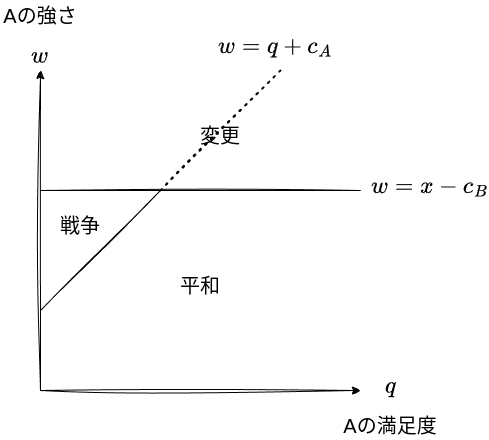

The diagram above was exported from draw.io. Its source (the exported page's mxGraphModel, read from the mxfile embedded in the PNG):
<mxGraphModel dx="526" dy="668" grid="1" gridSize="10" guides="1" tooltips="1" connect="1" arrows="1" fold="1" page="1" pageScale="1" pageWidth="850" pageHeight="1100" math="1" shadow="0">
  <root>
    <mxCell id="0" />
    <mxCell id="1" parent="0" />
    <mxCell id="2" value="" style="endArrow=classic;html=1;sketch=1;curveFitting=1;jiggle=2;" parent="1" edge="1">
      <mxGeometry width="50" height="50" relative="1" as="geometry">
        <mxPoint x="160" y="400" as="sourcePoint" />
        <mxPoint x="160" y="80" as="targetPoint" />
      </mxGeometry>
    </mxCell>
    <mxCell id="3" value="" style="endArrow=classic;html=1;sketch=1;curveFitting=1;jiggle=2;" parent="1" edge="1">
      <mxGeometry width="50" height="50" relative="1" as="geometry">
        <mxPoint x="160" y="400" as="sourcePoint" />
        <mxPoint x="480" y="400" as="targetPoint" />
      </mxGeometry>
    </mxCell>
    <mxCell id="4" value="&lt;font style=&quot;font-size: 20px;&quot;&gt;$$w$$&lt;/font&gt;" style="text;strokeColor=none;align=center;fillColor=none;html=1;verticalAlign=middle;whiteSpace=wrap;rounded=0;" parent="1" vertex="1">
      <mxGeometry x="130" y="50" width="60" height="30" as="geometry" />
    </mxCell>
    <mxCell id="5" value="&lt;font style=&quot;font-size: 20px;&quot;&gt;Aの強さ&lt;/font&gt;" style="text;strokeColor=none;align=center;fillColor=none;html=1;verticalAlign=middle;whiteSpace=wrap;rounded=0;" parent="1" vertex="1">
      <mxGeometry x="120" y="10" width="80" height="30" as="geometry" />
    </mxCell>
    <mxCell id="6" value="&lt;span style=&quot;font-size: 20px;&quot;&gt;$$q$$&lt;/span&gt;" style="text;strokeColor=none;align=center;fillColor=none;html=1;verticalAlign=middle;whiteSpace=wrap;rounded=0;" parent="1" vertex="1">
      <mxGeometry x="480" y="380" width="60" height="30" as="geometry" />
    </mxCell>
    <mxCell id="7" value="&lt;font style=&quot;font-size: 20px;&quot;&gt;Aの満足度&lt;/font&gt;" style="text;strokeColor=none;align=center;fillColor=none;html=1;verticalAlign=middle;whiteSpace=wrap;rounded=0;" parent="1" vertex="1">
      <mxGeometry x="455" y="420" width="110" height="30" as="geometry" />
    </mxCell>
    <mxCell id="9" value="" style="endArrow=none;html=1;sketch=1;curveFitting=1;jiggle=2;" parent="1" edge="1">
      <mxGeometry width="50" height="50" relative="1" as="geometry">
        <mxPoint x="160" y="320" as="sourcePoint" />
        <mxPoint x="280" y="200" as="targetPoint" />
      </mxGeometry>
    </mxCell>
    <mxCell id="10" value="&lt;font style=&quot;font-size: 20px;&quot;&gt;$$ w = q + c_A$$&lt;/font&gt;" style="text;strokeColor=none;align=center;fillColor=none;html=1;verticalAlign=middle;whiteSpace=wrap;rounded=0;" parent="1" vertex="1">
      <mxGeometry x="365" y="40" width="60" height="30" as="geometry" />
    </mxCell>
    <mxCell id="11" value="" style="endArrow=none;html=1;sketch=1;curveFitting=1;jiggle=2;" parent="1" edge="1">
      <mxGeometry width="50" height="50" relative="1" as="geometry">
        <mxPoint x="160" y="200" as="sourcePoint" />
        <mxPoint x="480" y="200" as="targetPoint" />
      </mxGeometry>
    </mxCell>
    <mxCell id="12" value="&lt;font style=&quot;font-size: 20px;&quot;&gt;$$w = x - c_B$$&lt;/font&gt;" style="text;strokeColor=none;align=center;fillColor=none;html=1;verticalAlign=middle;whiteSpace=wrap;rounded=0;" parent="1" vertex="1">
      <mxGeometry x="520" y="180" width="60" height="30" as="geometry" />
    </mxCell>
    <mxCell id="14" value="" style="endArrow=none;dashed=1;html=1;dashPattern=1 3;strokeWidth=2;sketch=1;curveFitting=1;jiggle=2;" parent="1" edge="1">
      <mxGeometry width="50" height="50" relative="1" as="geometry">
        <mxPoint x="280" y="200" as="sourcePoint" />
        <mxPoint x="400" y="80" as="targetPoint" />
      </mxGeometry>
    </mxCell>
    <mxCell id="16" value="&lt;font style=&quot;font-size: 20px;&quot;&gt;変更&lt;/font&gt;" style="text;strokeColor=none;align=center;fillColor=none;html=1;verticalAlign=middle;whiteSpace=wrap;rounded=0;" parent="1" vertex="1">
      <mxGeometry x="310" y="130" width="60" height="30" as="geometry" />
    </mxCell>
    <mxCell id="17" value="&lt;font style=&quot;font-size: 20px;&quot;&gt;戦争&lt;/font&gt;" style="text;strokeColor=none;align=center;fillColor=none;html=1;verticalAlign=middle;whiteSpace=wrap;rounded=0;" parent="1" vertex="1">
      <mxGeometry x="170" y="220" width="60" height="30" as="geometry" />
    </mxCell>
    <mxCell id="18" value="&lt;font style=&quot;font-size: 20px;&quot;&gt;平和&lt;/font&gt;" style="text;strokeColor=none;align=center;fillColor=none;html=1;verticalAlign=middle;whiteSpace=wrap;rounded=0;" parent="1" vertex="1">
      <mxGeometry x="290" y="280" width="60" height="30" as="geometry" />
    </mxCell>
  </root>
</mxGraphModel>